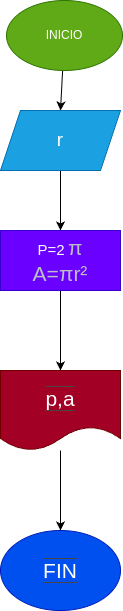

The diagram above was exported from draw.io. Its source (the exported page's mxGraphModel, read from the mxfile embedded in the PNG):
<mxGraphModel dx="832" dy="461" grid="1" gridSize="10" guides="1" tooltips="1" connect="1" arrows="1" fold="1" page="1" pageScale="1" pageWidth="827" pageHeight="1169" math="0" shadow="0">
  <root>
    <mxCell id="0" />
    <mxCell id="1" parent="0" />
    <mxCell id="3" style="edgeStyle=none;html=1;" edge="1" parent="1" source="2">
      <mxGeometry relative="1" as="geometry">
        <mxPoint x="414" y="110" as="targetPoint" />
      </mxGeometry>
    </mxCell>
    <mxCell id="5" style="edgeStyle=none;html=1;entryX=0.5;entryY=0;entryDx=0;entryDy=0;" edge="1" parent="1" source="2" target="4">
      <mxGeometry relative="1" as="geometry" />
    </mxCell>
    <mxCell id="2" value="INICIO" style="ellipse;whiteSpace=wrap;html=1;fillColor=#60a917;fontColor=#ffffff;strokeColor=#2D7600;" vertex="1" parent="1">
      <mxGeometry x="356" y="40" width="116" height="70" as="geometry" />
    </mxCell>
    <mxCell id="7" value="" style="edgeStyle=none;html=1;fontSize=19;" edge="1" parent="1" source="4" target="6">
      <mxGeometry relative="1" as="geometry" />
    </mxCell>
    <mxCell id="4" value="&lt;font style=&quot;font-size: 19px;&quot;&gt;r&lt;/font&gt;" style="shape=parallelogram;perimeter=parallelogramPerimeter;whiteSpace=wrap;html=1;fixedSize=1;fillColor=#1ba1e2;fontColor=#ffffff;strokeColor=#006EAF;" vertex="1" parent="1">
      <mxGeometry x="350" y="150" width="120" height="60" as="geometry" />
    </mxCell>
    <mxCell id="9" style="edgeStyle=none;html=1;exitX=0.5;exitY=1;exitDx=0;exitDy=0;entryX=0.5;entryY=0;entryDx=0;entryDy=0;fontSize=21;fontColor=#BBC0C3;" edge="1" parent="1" source="6" target="8">
      <mxGeometry relative="1" as="geometry" />
    </mxCell>
    <mxCell id="6" value="&lt;font style=&quot;font-size: 15px;&quot;&gt;P=2&lt;/font&gt;&amp;nbsp;&lt;span style=&quot;font-family: &amp;quot;Google Sans&amp;quot;, Arial, sans-serif; text-align: left; font-size: 21px;&quot;&gt;&lt;font style=&quot;font-size: 21px;&quot; color=&quot;#bbc0c3&quot;&gt;π&lt;br&gt;A=&lt;/font&gt;&lt;/span&gt;&lt;span style=&quot;color: rgb(187, 192, 195); font-family: &amp;quot;Google Sans&amp;quot;, Arial, sans-serif; font-size: 21px; text-align: left;&quot;&gt;πr²&lt;/span&gt;&lt;span style=&quot;font-family: &amp;quot;Google Sans&amp;quot;, Arial, sans-serif; text-align: left; font-size: 21px;&quot;&gt;&lt;font style=&quot;font-size: 21px;&quot; color=&quot;#bbc0c3&quot;&gt;&lt;br&gt;&lt;/font&gt;&lt;/span&gt;" style="whiteSpace=wrap;html=1;fillColor=#6a00ff;fontColor=#ffffff;strokeColor=#3700CC;" vertex="1" parent="1">
      <mxGeometry x="350" y="270" width="120" height="60" as="geometry" />
    </mxCell>
    <mxCell id="16" value="" style="edgeStyle=none;html=1;fontSize=21;fontColor=#FFFFFF;" edge="1" parent="1" source="8" target="15">
      <mxGeometry relative="1" as="geometry" />
    </mxCell>
    <mxCell id="8" value="&lt;span style=&quot;background-color: rgb(162, 0, 37);&quot;&gt;p,a&lt;/span&gt;" style="shape=document;whiteSpace=wrap;html=1;boundedLbl=1;labelBackgroundColor=#454545;fontSize=21;fontColor=#ffffff;fillColor=#a20025;strokeColor=#6F0000;" vertex="1" parent="1">
      <mxGeometry x="350" y="410" width="120" height="80" as="geometry" />
    </mxCell>
    <mxCell id="15" value="&lt;span style=&quot;background-color: rgb(0, 80, 239);&quot;&gt;FIN&lt;/span&gt;" style="ellipse;whiteSpace=wrap;html=1;fontSize=21;fontColor=#ffffff;labelBackgroundColor=#454545;fillColor=#0050ef;strokeColor=#001DBC;" vertex="1" parent="1">
      <mxGeometry x="350" y="570" width="120" height="80" as="geometry" />
    </mxCell>
  </root>
</mxGraphModel>